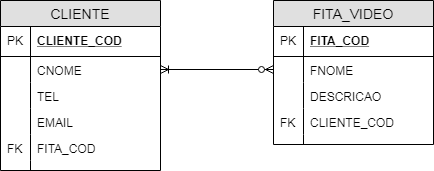

The diagram above was exported from draw.io. Its source (the exported page's mxGraphModel, read from the mxfile embedded in the PNG):
<mxGraphModel dx="854" dy="468" grid="1" gridSize="10" guides="1" tooltips="1" connect="1" arrows="1" fold="1" page="1" pageScale="1" pageWidth="827" pageHeight="1169" math="0" shadow="0">
  <root>
    <mxCell id="0" />
    <mxCell id="1" parent="0" />
    <mxCell id="hh4P8v2P78uSsucScpf7-1" value="CLIENTE" style="swimlane;fontStyle=0;childLayout=stackLayout;horizontal=1;startSize=26;fillColor=#e0e0e0;horizontalStack=0;resizeParent=1;resizeParentMax=0;resizeLast=0;collapsible=1;marginBottom=0;swimlaneFillColor=#ffffff;align=center;fontSize=14;" vertex="1" parent="1">
      <mxGeometry x="140" y="170" width="160" height="170" as="geometry" />
    </mxCell>
    <mxCell id="hh4P8v2P78uSsucScpf7-2" value="CLIENTE_COD" style="shape=partialRectangle;top=0;left=0;right=0;bottom=1;align=left;verticalAlign=middle;fillColor=none;spacingLeft=34;spacingRight=4;overflow=hidden;rotatable=0;points=[[0,0.5],[1,0.5]];portConstraint=eastwest;dropTarget=0;fontStyle=5;fontSize=12;" vertex="1" parent="hh4P8v2P78uSsucScpf7-1">
      <mxGeometry y="26" width="160" height="30" as="geometry" />
    </mxCell>
    <mxCell id="hh4P8v2P78uSsucScpf7-3" value="PK" style="shape=partialRectangle;top=0;left=0;bottom=0;fillColor=none;align=left;verticalAlign=middle;spacingLeft=4;spacingRight=4;overflow=hidden;rotatable=0;points=[];portConstraint=eastwest;part=1;fontSize=12;" vertex="1" connectable="0" parent="hh4P8v2P78uSsucScpf7-2">
      <mxGeometry width="30" height="30" as="geometry" />
    </mxCell>
    <mxCell id="hh4P8v2P78uSsucScpf7-4" value="CNOME" style="shape=partialRectangle;top=0;left=0;right=0;bottom=0;align=left;verticalAlign=top;fillColor=none;spacingLeft=34;spacingRight=4;overflow=hidden;rotatable=0;points=[[0,0.5],[1,0.5]];portConstraint=eastwest;dropTarget=0;fontSize=12;" vertex="1" parent="hh4P8v2P78uSsucScpf7-1">
      <mxGeometry y="56" width="160" height="26" as="geometry" />
    </mxCell>
    <mxCell id="hh4P8v2P78uSsucScpf7-5" value="" style="shape=partialRectangle;top=0;left=0;bottom=0;fillColor=none;align=left;verticalAlign=top;spacingLeft=4;spacingRight=4;overflow=hidden;rotatable=0;points=[];portConstraint=eastwest;part=1;fontSize=12;" vertex="1" connectable="0" parent="hh4P8v2P78uSsucScpf7-4">
      <mxGeometry width="30" height="26" as="geometry" />
    </mxCell>
    <mxCell id="hh4P8v2P78uSsucScpf7-6" value="TEL" style="shape=partialRectangle;top=0;left=0;right=0;bottom=0;align=left;verticalAlign=top;fillColor=none;spacingLeft=34;spacingRight=4;overflow=hidden;rotatable=0;points=[[0,0.5],[1,0.5]];portConstraint=eastwest;dropTarget=0;fontSize=12;" vertex="1" parent="hh4P8v2P78uSsucScpf7-1">
      <mxGeometry y="82" width="160" height="26" as="geometry" />
    </mxCell>
    <mxCell id="hh4P8v2P78uSsucScpf7-7" value="" style="shape=partialRectangle;top=0;left=0;bottom=0;fillColor=none;align=left;verticalAlign=top;spacingLeft=4;spacingRight=4;overflow=hidden;rotatable=0;points=[];portConstraint=eastwest;part=1;fontSize=12;" vertex="1" connectable="0" parent="hh4P8v2P78uSsucScpf7-6">
      <mxGeometry width="30" height="26" as="geometry" />
    </mxCell>
    <mxCell id="hh4P8v2P78uSsucScpf7-8" value="EMAIL" style="shape=partialRectangle;top=0;left=0;right=0;bottom=0;align=left;verticalAlign=top;fillColor=none;spacingLeft=34;spacingRight=4;overflow=hidden;rotatable=0;points=[[0,0.5],[1,0.5]];portConstraint=eastwest;dropTarget=0;fontSize=12;" vertex="1" parent="hh4P8v2P78uSsucScpf7-1">
      <mxGeometry y="108" width="160" height="26" as="geometry" />
    </mxCell>
    <mxCell id="hh4P8v2P78uSsucScpf7-9" value="" style="shape=partialRectangle;top=0;left=0;bottom=0;fillColor=none;align=left;verticalAlign=top;spacingLeft=4;spacingRight=4;overflow=hidden;rotatable=0;points=[];portConstraint=eastwest;part=1;fontSize=12;" vertex="1" connectable="0" parent="hh4P8v2P78uSsucScpf7-8">
      <mxGeometry width="30" height="26" as="geometry" />
    </mxCell>
    <mxCell id="hh4P8v2P78uSsucScpf7-24" value="FITA_COD" style="shape=partialRectangle;top=0;left=0;right=0;bottom=0;align=left;verticalAlign=top;fillColor=none;spacingLeft=34;spacingRight=4;overflow=hidden;rotatable=0;points=[[0,0.5],[1,0.5]];portConstraint=eastwest;dropTarget=0;fontSize=12;" vertex="1" parent="hh4P8v2P78uSsucScpf7-1">
      <mxGeometry y="134" width="160" height="26" as="geometry" />
    </mxCell>
    <mxCell id="hh4P8v2P78uSsucScpf7-25" value="FK" style="shape=partialRectangle;top=0;left=0;bottom=0;fillColor=none;align=left;verticalAlign=top;spacingLeft=4;spacingRight=4;overflow=hidden;rotatable=0;points=[];portConstraint=eastwest;part=1;fontSize=12;" vertex="1" connectable="0" parent="hh4P8v2P78uSsucScpf7-24">
      <mxGeometry width="30" height="26" as="geometry" />
    </mxCell>
    <mxCell id="hh4P8v2P78uSsucScpf7-10" value="" style="shape=partialRectangle;top=0;left=0;right=0;bottom=0;align=left;verticalAlign=top;fillColor=none;spacingLeft=34;spacingRight=4;overflow=hidden;rotatable=0;points=[[0,0.5],[1,0.5]];portConstraint=eastwest;dropTarget=0;fontSize=12;" vertex="1" parent="hh4P8v2P78uSsucScpf7-1">
      <mxGeometry y="160" width="160" height="10" as="geometry" />
    </mxCell>
    <mxCell id="hh4P8v2P78uSsucScpf7-11" value="" style="shape=partialRectangle;top=0;left=0;bottom=0;fillColor=none;align=left;verticalAlign=top;spacingLeft=4;spacingRight=4;overflow=hidden;rotatable=0;points=[];portConstraint=eastwest;part=1;fontSize=12;" vertex="1" connectable="0" parent="hh4P8v2P78uSsucScpf7-10">
      <mxGeometry width="30" height="10" as="geometry" />
    </mxCell>
    <mxCell id="hh4P8v2P78uSsucScpf7-12" value="FITA_VIDEO" style="swimlane;fontStyle=0;childLayout=stackLayout;horizontal=1;startSize=26;fillColor=#e0e0e0;horizontalStack=0;resizeParent=1;resizeParentMax=0;resizeLast=0;collapsible=1;marginBottom=0;swimlaneFillColor=#ffffff;align=center;fontSize=14;" vertex="1" parent="1">
      <mxGeometry x="413" y="170" width="160" height="144" as="geometry" />
    </mxCell>
    <mxCell id="hh4P8v2P78uSsucScpf7-13" value="FITA_COD" style="shape=partialRectangle;top=0;left=0;right=0;bottom=1;align=left;verticalAlign=middle;fillColor=none;spacingLeft=34;spacingRight=4;overflow=hidden;rotatable=0;points=[[0,0.5],[1,0.5]];portConstraint=eastwest;dropTarget=0;fontStyle=5;fontSize=12;" vertex="1" parent="hh4P8v2P78uSsucScpf7-12">
      <mxGeometry y="26" width="160" height="30" as="geometry" />
    </mxCell>
    <mxCell id="hh4P8v2P78uSsucScpf7-14" value="PK" style="shape=partialRectangle;top=0;left=0;bottom=0;fillColor=none;align=left;verticalAlign=middle;spacingLeft=4;spacingRight=4;overflow=hidden;rotatable=0;points=[];portConstraint=eastwest;part=1;fontSize=12;" vertex="1" connectable="0" parent="hh4P8v2P78uSsucScpf7-13">
      <mxGeometry width="30" height="30" as="geometry" />
    </mxCell>
    <mxCell id="hh4P8v2P78uSsucScpf7-15" value="FNOME" style="shape=partialRectangle;top=0;left=0;right=0;bottom=0;align=left;verticalAlign=top;fillColor=none;spacingLeft=34;spacingRight=4;overflow=hidden;rotatable=0;points=[[0,0.5],[1,0.5]];portConstraint=eastwest;dropTarget=0;fontSize=12;" vertex="1" parent="hh4P8v2P78uSsucScpf7-12">
      <mxGeometry y="56" width="160" height="26" as="geometry" />
    </mxCell>
    <mxCell id="hh4P8v2P78uSsucScpf7-16" value="" style="shape=partialRectangle;top=0;left=0;bottom=0;fillColor=none;align=left;verticalAlign=top;spacingLeft=4;spacingRight=4;overflow=hidden;rotatable=0;points=[];portConstraint=eastwest;part=1;fontSize=12;" vertex="1" connectable="0" parent="hh4P8v2P78uSsucScpf7-15">
      <mxGeometry width="30" height="26" as="geometry" />
    </mxCell>
    <mxCell id="hh4P8v2P78uSsucScpf7-17" value="DESCRICAO" style="shape=partialRectangle;top=0;left=0;right=0;bottom=0;align=left;verticalAlign=top;fillColor=none;spacingLeft=34;spacingRight=4;overflow=hidden;rotatable=0;points=[[0,0.5],[1,0.5]];portConstraint=eastwest;dropTarget=0;fontSize=12;" vertex="1" parent="hh4P8v2P78uSsucScpf7-12">
      <mxGeometry y="82" width="160" height="26" as="geometry" />
    </mxCell>
    <mxCell id="hh4P8v2P78uSsucScpf7-18" value="" style="shape=partialRectangle;top=0;left=0;bottom=0;fillColor=none;align=left;verticalAlign=top;spacingLeft=4;spacingRight=4;overflow=hidden;rotatable=0;points=[];portConstraint=eastwest;part=1;fontSize=12;" vertex="1" connectable="0" parent="hh4P8v2P78uSsucScpf7-17">
      <mxGeometry width="30" height="26" as="geometry" />
    </mxCell>
    <mxCell id="hh4P8v2P78uSsucScpf7-19" value="CLIENTE_COD" style="shape=partialRectangle;top=0;left=0;right=0;bottom=0;align=left;verticalAlign=top;fillColor=none;spacingLeft=34;spacingRight=4;overflow=hidden;rotatable=0;points=[[0,0.5],[1,0.5]];portConstraint=eastwest;dropTarget=0;fontSize=12;" vertex="1" parent="hh4P8v2P78uSsucScpf7-12">
      <mxGeometry y="108" width="160" height="26" as="geometry" />
    </mxCell>
    <mxCell id="hh4P8v2P78uSsucScpf7-20" value="FK" style="shape=partialRectangle;top=0;left=0;bottom=0;fillColor=none;align=left;verticalAlign=top;spacingLeft=4;spacingRight=4;overflow=hidden;rotatable=0;points=[];portConstraint=eastwest;part=1;fontSize=12;" vertex="1" connectable="0" parent="hh4P8v2P78uSsucScpf7-19">
      <mxGeometry width="30" height="26" as="geometry" />
    </mxCell>
    <mxCell id="hh4P8v2P78uSsucScpf7-21" value="" style="shape=partialRectangle;top=0;left=0;right=0;bottom=0;align=left;verticalAlign=top;fillColor=none;spacingLeft=34;spacingRight=4;overflow=hidden;rotatable=0;points=[[0,0.5],[1,0.5]];portConstraint=eastwest;dropTarget=0;fontSize=12;" vertex="1" parent="hh4P8v2P78uSsucScpf7-12">
      <mxGeometry y="134" width="160" height="10" as="geometry" />
    </mxCell>
    <mxCell id="hh4P8v2P78uSsucScpf7-22" value="" style="shape=partialRectangle;top=0;left=0;bottom=0;fillColor=none;align=left;verticalAlign=top;spacingLeft=4;spacingRight=4;overflow=hidden;rotatable=0;points=[];portConstraint=eastwest;part=1;fontSize=12;" vertex="1" connectable="0" parent="hh4P8v2P78uSsucScpf7-21">
      <mxGeometry width="30" height="10" as="geometry" />
    </mxCell>
    <mxCell id="hh4P8v2P78uSsucScpf7-23" style="edgeStyle=orthogonalEdgeStyle;rounded=0;orthogonalLoop=1;jettySize=auto;html=1;exitX=1;exitY=0.5;exitDx=0;exitDy=0;entryX=0;entryY=0.5;entryDx=0;entryDy=0;startArrow=ERoneToMany;startFill=0;endArrow=ERzeroToMany;endFill=1;" edge="1" parent="1" source="hh4P8v2P78uSsucScpf7-4" target="hh4P8v2P78uSsucScpf7-15">
      <mxGeometry relative="1" as="geometry" />
    </mxCell>
  </root>
</mxGraphModel>